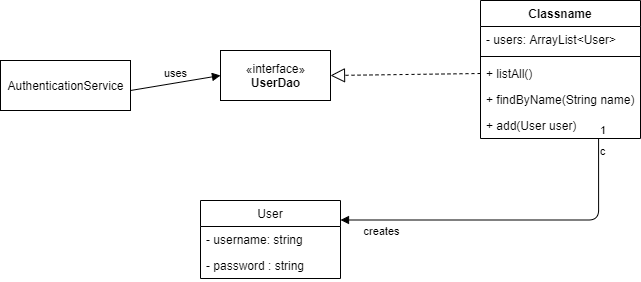

The diagram above was exported from draw.io. Its source (the exported page's mxGraphModel, read from the mxfile embedded in the PNG):
<mxGraphModel dx="782" dy="412" grid="1" gridSize="10" guides="1" tooltips="1" connect="1" arrows="1" fold="1" page="1" pageScale="1" pageWidth="827" pageHeight="1169" math="0" shadow="0">
  <root>
    <mxCell id="0" />
    <mxCell id="1" parent="0" />
    <mxCell id="QKuf83uWi9mYsXSEivul-2" value="«interface»&lt;br&gt;&lt;b&gt;UserDao&lt;/b&gt;" style="html=1;" parent="1" vertex="1">
      <mxGeometry x="290" y="160" width="110" height="50" as="geometry" />
    </mxCell>
    <mxCell id="QKuf83uWi9mYsXSEivul-4" value="AuthenticationService&lt;br&gt;" style="html=1;" parent="1" vertex="1">
      <mxGeometry x="70" y="170" width="130" height="50" as="geometry" />
    </mxCell>
    <mxCell id="QKuf83uWi9mYsXSEivul-11" value="" style="endArrow=block;dashed=1;endFill=0;endSize=12;html=1;entryX=1;entryY=0.5;entryDx=0;entryDy=0;exitX=0;exitY=0.5;exitDx=0;exitDy=0;" parent="1" source="QKuf83uWi9mYsXSEivul-25" target="QKuf83uWi9mYsXSEivul-2" edge="1">
      <mxGeometry width="160" relative="1" as="geometry">
        <mxPoint x="424.672" y="307.36" as="sourcePoint" />
        <mxPoint x="510" y="210" as="targetPoint" />
      </mxGeometry>
    </mxCell>
    <mxCell id="QKuf83uWi9mYsXSEivul-18" value="User" style="swimlane;fontStyle=0;childLayout=stackLayout;horizontal=1;startSize=26;fillColor=none;horizontalStack=0;resizeParent=1;resizeParentMax=0;resizeLast=0;collapsible=1;marginBottom=0;" parent="1" vertex="1">
      <mxGeometry x="270" y="310" width="140" height="78" as="geometry" />
    </mxCell>
    <mxCell id="QKuf83uWi9mYsXSEivul-19" value="- username: string" style="text;strokeColor=none;fillColor=none;align=left;verticalAlign=top;spacingLeft=4;spacingRight=4;overflow=hidden;rotatable=0;points=[[0,0.5],[1,0.5]];portConstraint=eastwest;" parent="QKuf83uWi9mYsXSEivul-18" vertex="1">
      <mxGeometry y="26" width="140" height="26" as="geometry" />
    </mxCell>
    <mxCell id="QKuf83uWi9mYsXSEivul-20" value="- password : string" style="text;strokeColor=none;fillColor=none;align=left;verticalAlign=top;spacingLeft=4;spacingRight=4;overflow=hidden;rotatable=0;points=[[0,0.5],[1,0.5]];portConstraint=eastwest;" parent="QKuf83uWi9mYsXSEivul-18" vertex="1">
      <mxGeometry y="52" width="140" height="26" as="geometry" />
    </mxCell>
    <mxCell id="QKuf83uWi9mYsXSEivul-22" value="Classname" style="swimlane;fontStyle=1;align=center;verticalAlign=top;childLayout=stackLayout;horizontal=1;startSize=26;horizontalStack=0;resizeParent=1;resizeParentMax=0;resizeLast=0;collapsible=1;marginBottom=0;" parent="1" vertex="1">
      <mxGeometry x="550" y="110" width="160" height="138" as="geometry" />
    </mxCell>
    <mxCell id="QKuf83uWi9mYsXSEivul-23" value="- users: ArrayList&lt;User&gt;" style="text;strokeColor=none;fillColor=none;align=left;verticalAlign=top;spacingLeft=4;spacingRight=4;overflow=hidden;rotatable=0;points=[[0,0.5],[1,0.5]];portConstraint=eastwest;" parent="QKuf83uWi9mYsXSEivul-22" vertex="1">
      <mxGeometry y="26" width="160" height="26" as="geometry" />
    </mxCell>
    <mxCell id="QKuf83uWi9mYsXSEivul-24" value="" style="line;strokeWidth=1;fillColor=none;align=left;verticalAlign=middle;spacingTop=-1;spacingLeft=3;spacingRight=3;rotatable=0;labelPosition=right;points=[];portConstraint=eastwest;" parent="QKuf83uWi9mYsXSEivul-22" vertex="1">
      <mxGeometry y="52" width="160" height="8" as="geometry" />
    </mxCell>
    <mxCell id="QKuf83uWi9mYsXSEivul-25" value="+ listAll()" style="text;strokeColor=none;fillColor=none;align=left;verticalAlign=top;spacingLeft=4;spacingRight=4;overflow=hidden;rotatable=0;points=[[0,0.5],[1,0.5]];portConstraint=eastwest;" parent="QKuf83uWi9mYsXSEivul-22" vertex="1">
      <mxGeometry y="60" width="160" height="26" as="geometry" />
    </mxCell>
    <mxCell id="QKuf83uWi9mYsXSEivul-26" value="+ findByName(String name)" style="text;strokeColor=none;fillColor=none;align=left;verticalAlign=top;spacingLeft=4;spacingRight=4;overflow=hidden;rotatable=0;points=[[0,0.5],[1,0.5]];portConstraint=eastwest;" parent="QKuf83uWi9mYsXSEivul-22" vertex="1">
      <mxGeometry y="86" width="160" height="26" as="geometry" />
    </mxCell>
    <mxCell id="QKuf83uWi9mYsXSEivul-27" value="+ add(User user)" style="text;strokeColor=none;fillColor=none;align=left;verticalAlign=top;spacingLeft=4;spacingRight=4;overflow=hidden;rotatable=0;points=[[0,0.5],[1,0.5]];portConstraint=eastwest;" parent="QKuf83uWi9mYsXSEivul-22" vertex="1">
      <mxGeometry y="112" width="160" height="26" as="geometry" />
    </mxCell>
    <mxCell id="QKuf83uWi9mYsXSEivul-28" value="c" style="endArrow=block;endFill=1;html=1;edgeStyle=orthogonalEdgeStyle;align=left;verticalAlign=top;exitX=0.738;exitY=1;exitDx=0;exitDy=0;exitPerimeter=0;entryX=1;entryY=0.25;entryDx=0;entryDy=0;" parent="1" source="QKuf83uWi9mYsXSEivul-27" target="QKuf83uWi9mYsXSEivul-18" edge="1">
      <mxGeometry x="-1" relative="1" as="geometry">
        <mxPoint x="350" y="240" as="sourcePoint" />
        <mxPoint x="510" y="240" as="targetPoint" />
      </mxGeometry>
    </mxCell>
    <mxCell id="QKuf83uWi9mYsXSEivul-29" value="1" style="edgeLabel;resizable=0;html=1;align=left;verticalAlign=bottom;" parent="QKuf83uWi9mYsXSEivul-28" connectable="0" vertex="1">
      <mxGeometry x="-1" relative="1" as="geometry" />
    </mxCell>
    <mxCell id="QKuf83uWi9mYsXSEivul-30" value="creates" style="edgeLabel;html=1;align=center;verticalAlign=middle;resizable=0;points=[];" parent="QKuf83uWi9mYsXSEivul-28" vertex="1" connectable="0">
      <mxGeometry x="0.9058" y="2" relative="1" as="geometry">
        <mxPoint x="24.4" y="8.5" as="offset" />
      </mxGeometry>
    </mxCell>
    <mxCell id="QKuf83uWi9mYsXSEivul-31" value="uses" style="html=1;verticalAlign=bottom;endArrow=block;entryX=0;entryY=0.5;entryDx=0;entryDy=0;" parent="1" target="QKuf83uWi9mYsXSEivul-2" edge="1">
      <mxGeometry width="80" relative="1" as="geometry">
        <mxPoint x="200" y="200" as="sourcePoint" />
        <mxPoint x="280" y="200" as="targetPoint" />
      </mxGeometry>
    </mxCell>
  </root>
</mxGraphModel>